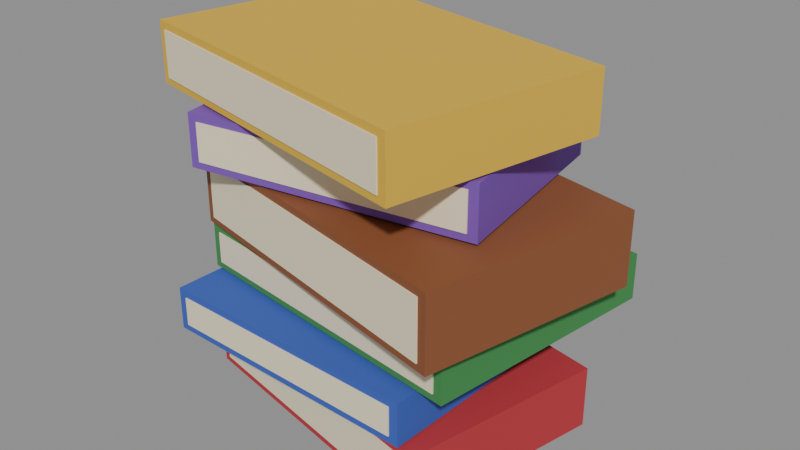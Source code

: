 # Source: book-stack.blend  (saved by Blender 5.2.44; exported with 4.5.12 LTS)
import bpy
from mathutils import Matrix  # noqa: F401  (used for matrix-valued properties, if any)

bpy.ops.wm.read_factory_settings(use_empty=True)
scene = bpy.context.scene
scene.name = 'Scene'

# ---- collections
col_book_stack = bpy.data.collections.new('Book stack'); scene.collection.children.link(col_book_stack)

# ---- materials (node trees are filled in below, after node groups)
mat_red_cloth = bpy.data.materials.new('Red cloth')
mat_red_cloth.diffuse_color = (0.4793, 0.0319, 0.04374, 1.0)
mat_red_cloth.roughness = 0.9
mat_blue_cloth = bpy.data.materials.new('Blue cloth')
mat_blue_cloth.diffuse_color = (0.04374, 0.1046, 0.4793, 1.0)
mat_blue_cloth.roughness = 0.9
mat_green_cloth = bpy.data.materials.new('Green cloth')
mat_green_cloth.diffuse_color = (0.04971, 0.2542, 0.06848, 1.0)
mat_green_cloth.roughness = 0.9
mat_leather = bpy.data.materials.new('Leather')
mat_leather.diffuse_color = (0.2542, 0.08438, 0.02956, 1.0)
mat_leather.roughness = 0.7
mat_purple_cloth = bpy.data.materials.new('Purple cloth')
mat_purple_cloth.diffuse_color = (0.1946, 0.07036, 0.4342, 1.0)
mat_purple_cloth.roughness = 0.9
mat_yellow_cloth = bpy.data.materials.new('Yellow cloth')
mat_yellow_cloth.diffuse_color = (0.7454, 0.4621, 0.04231, 1.0)
mat_yellow_cloth.roughness = 0.9
mat_paper = bpy.data.materials.new('Paper')
mat_paper.diffuse_color = (0.8632, 0.7682, 0.552, 1.0)
mat_paper.roughness = 1.0

# ---- material node trees
mat_red_cloth.use_nodes = True; mat_red_cloth.node_tree.nodes.clear()
_N = mat_red_cloth.node_tree.nodes; _L = mat_red_cloth.node_tree.links
n0 = _N.new('ShaderNodeBsdfPrincipled'); n0.name = 'Principled BSDF'; n0.location = (-200, 100)
n0.inputs[0].default_value = (0.4793, 0.0319, 0.04374, 1.0)
n0.inputs[2].default_value = 0.9
n0.inputs[10].default_value = 0.005
n1 = _N.new('ShaderNodeOutputMaterial'); n1.name = 'Material Output'; n1.location = (200, 100)
_L.new(n0.outputs[0], n1.inputs[0])
n1.is_active_output = True
mat_blue_cloth.use_nodes = True; mat_blue_cloth.node_tree.nodes.clear()
_N = mat_blue_cloth.node_tree.nodes; _L = mat_blue_cloth.node_tree.links
n0 = _N.new('ShaderNodeBsdfPrincipled'); n0.name = 'Principled BSDF'; n0.location = (-200, 100)
n0.inputs[0].default_value = (0.04374, 0.1046, 0.4793, 1.0)
n0.inputs[2].default_value = 0.9
n0.inputs[10].default_value = 0.005
n1 = _N.new('ShaderNodeOutputMaterial'); n1.name = 'Material Output'; n1.location = (200, 100)
_L.new(n0.outputs[0], n1.inputs[0])
n1.is_active_output = True
mat_green_cloth.use_nodes = True; mat_green_cloth.node_tree.nodes.clear()
_N = mat_green_cloth.node_tree.nodes; _L = mat_green_cloth.node_tree.links
n0 = _N.new('ShaderNodeBsdfPrincipled'); n0.name = 'Principled BSDF'; n0.location = (-200, 100)
n0.inputs[0].default_value = (0.04971, 0.2542, 0.06848, 1.0)
n0.inputs[2].default_value = 0.9
n0.inputs[10].default_value = 0.005
n1 = _N.new('ShaderNodeOutputMaterial'); n1.name = 'Material Output'; n1.location = (200, 100)
_L.new(n0.outputs[0], n1.inputs[0])
n1.is_active_output = True
mat_leather.use_nodes = True; mat_leather.node_tree.nodes.clear()
_N = mat_leather.node_tree.nodes; _L = mat_leather.node_tree.links
n0 = _N.new('ShaderNodeBsdfPrincipled'); n0.name = 'Principled BSDF'; n0.location = (-200, 100)
n0.inputs[0].default_value = (0.2542, 0.08438, 0.02956, 1.0)
n0.inputs[2].default_value = 0.7
n0.inputs[10].default_value = 0.005
n1 = _N.new('ShaderNodeOutputMaterial'); n1.name = 'Material Output'; n1.location = (200, 100)
_L.new(n0.outputs[0], n1.inputs[0])
n1.is_active_output = True
mat_purple_cloth.use_nodes = True; mat_purple_cloth.node_tree.nodes.clear()
_N = mat_purple_cloth.node_tree.nodes; _L = mat_purple_cloth.node_tree.links
n0 = _N.new('ShaderNodeBsdfPrincipled'); n0.name = 'Principled BSDF'; n0.location = (-200, 100)
n0.inputs[0].default_value = (0.1946, 0.07036, 0.4342, 1.0)
n0.inputs[2].default_value = 0.9
n0.inputs[10].default_value = 0.005
n1 = _N.new('ShaderNodeOutputMaterial'); n1.name = 'Material Output'; n1.location = (200, 100)
_L.new(n0.outputs[0], n1.inputs[0])
n1.is_active_output = True
mat_yellow_cloth.use_nodes = True; mat_yellow_cloth.node_tree.nodes.clear()
_N = mat_yellow_cloth.node_tree.nodes; _L = mat_yellow_cloth.node_tree.links
n0 = _N.new('ShaderNodeBsdfPrincipled'); n0.name = 'Principled BSDF'; n0.location = (-200, 100)
n0.inputs[0].default_value = (0.7454, 0.4621, 0.04231, 1.0)
n0.inputs[2].default_value = 0.9
n0.inputs[10].default_value = 0.005
n1 = _N.new('ShaderNodeOutputMaterial'); n1.name = 'Material Output'; n1.location = (200, 100)
_L.new(n0.outputs[0], n1.inputs[0])
n1.is_active_output = True
mat_paper.use_nodes = True; mat_paper.node_tree.nodes.clear()
_N = mat_paper.node_tree.nodes; _L = mat_paper.node_tree.links
n0 = _N.new('ShaderNodeBsdfPrincipled'); n0.name = 'Principled BSDF'; n0.location = (-200, 100)
n0.inputs[0].default_value = (0.8632, 0.7682, 0.552, 1.0)
n0.inputs[2].default_value = 1.0
n0.inputs[10].default_value = 0.005
n1 = _N.new('ShaderNodeOutputMaterial'); n1.name = 'Material Output'; n1.location = (200, 100)
_L.new(n0.outputs[0], n1.inputs[0])
n1.is_active_output = True

# ---- meshes
me_books = bpy.data.meshes.new('Books')
me_books.from_pydata([(-0.1362, -0.06182, 0.0), (0.1043, -0.1128, 0.0), (0.1391, 0.05107, 0.0), (-0.1015, 0.1021, 0.0), (-0.1362, -0.06182, 0.05127), (0.1043, -0.1128, 0.05127), (0.1391, 0.05107, 0.05127), (-0.1015, 0.1021, 0.05127), (-0.1291, -0.06435, 0.006), (0.09679, -0.1122, 0.006), (0.1291, 0.03991, 0.006), (-0.09683, 0.08781, 0.006), (-0.1291, -0.06435, 0.04527), (0.09679, -0.1122, 0.04527), (0.1291, 0.03991, 0.04527), (-0.09683, 0.08781, 0.04527), (-0.1325, -0.1054, 0.05327), (0.09205, -0.1127, 0.05327), (0.09806, 0.07262, 0.05327), (-0.1265, 0.07991, 0.05327), (-0.1325, -0.1054, 0.08921), (0.09205, -0.1127, 0.08921), (0.09806, 0.07262, 0.08921), (-0.1265, 0.07991, 0.08921), (-0.125, -0.1066, 0.05927), (0.08452, -0.1134, 0.05927), (0.09014, 0.05987, 0.05927), (-0.1194, 0.06667, 0.05927), (-0.125, -0.1066, 0.08321), (0.08452, -0.1134, 0.08321), (0.09014, 0.05987, 0.08321), (-0.1194, 0.06667, 0.08321), (-0.1343, -0.06472, 0.09121), (0.1173, -0.09897, 0.09121), (0.1445, 0.1005, 0.09121), (-0.1071, 0.1348, 0.09121), (-0.1343, -0.06472, 0.1293), (0.1173, -0.09897, 0.1293), (0.1445, 0.1005, 0.1293), (-0.1071, 0.1348, 0.1293), (-0.127, -0.06672, 0.09721), (0.1098, -0.09895, 0.09721), (0.1353, 0.08867, 0.09721), (-0.1015, 0.1209, 0.09721), (-0.127, -0.06672, 0.1233), (0.1098, -0.09895, 0.1233), (0.1353, 0.08867, 0.1233), (-0.1015, 0.1209, 0.1233), (-0.1353, -0.06689, 0.1313), (0.1244, -0.1254, 0.1313), (0.1639, 0.05005, 0.1313), (-0.09573, 0.1086, 0.1313), (-0.1353, -0.06689, 0.1907), (0.1244, -0.1254, 0.1907), (0.1639, 0.05005, 0.1907), (-0.09573, 0.1086, 0.1907), (-0.1282, -0.06951, 0.1373), (0.1169, -0.1247, 0.1373), (0.1538, 0.03902, 0.1373), (-0.09127, 0.09422, 0.1373), (-0.1282, -0.06951, 0.1847), (0.1169, -0.1247, 0.1847), (0.1538, 0.03902, 0.1847), (-0.09127, 0.09422, 0.1847), (-0.1144, -0.09651, 0.1927), (0.1144, -0.06088, 0.1927), (0.08886, 0.103, 0.1927), (-0.1399, 0.06741, 0.1927), (-0.1144, -0.09651, 0.2354), (0.1144, -0.06088, 0.2354), (0.08886, 0.103, 0.2354), (-0.1399, 0.06741, 0.2354), (-0.1068, -0.09634, 0.1987), (0.1071, -0.06302, 0.1987), (0.08345, 0.08904, 0.1987), (-0.1305, 0.05572, 0.1987), (-0.1068, -0.09634, 0.2294), (0.1071, -0.06302, 0.2294), (0.08345, 0.08904, 0.2294), (-0.1305, 0.05572, 0.2294), (-0.169, -0.0703, 0.2374), (0.09592, -0.1278, 0.2374), (0.1338, 0.04677, 0.2374), (-0.1312, 0.1043, 0.2374), (-0.169, -0.0703, 0.2861), (0.09592, -0.1278, 0.2861), (0.1338, 0.04677, 0.2861), (-0.1312, 0.1043, 0.2861), (-0.1619, -0.07286, 0.2434), (0.08838, -0.1272, 0.2434), (0.1237, 0.03566, 0.2434), (-0.1266, 0.08997, 0.2434), (-0.1619, -0.07286, 0.2801), (0.08838, -0.1272, 0.2801), (0.1237, 0.03566, 0.2801), (-0.1266, 0.08997, 0.2801)], [], [(0, 3, 2, 1), (4, 5, 6, 7), (0, 1, 5, 4), (1, 2, 6, 5), (2, 3, 7, 6), (3, 0, 4, 7), (8, 11, 10, 9), (12, 13, 14, 15), (8, 9, 13, 12), (9, 10, 14, 13), (10, 11, 15, 14), (11, 8, 12, 15), (16, 19, 18, 17), (20, 21, 22, 23), (16, 17, 21, 20), (17, 18, 22, 21), (18, 19, 23, 22), (19, 16, 20, 23), (24, 27, 26, 25), (28, 29, 30, 31), (24, 25, 29, 28), (25, 26, 30, 29), (26, 27, 31, 30), (27, 24, 28, 31), (32, 35, 34, 33), (36, 37, 38, 39), (32, 33, 37, 36), (33, 34, 38, 37), (34, 35, 39, 38), (35, 32, 36, 39), (40, 43, 42, 41), (44, 45, 46, 47), (40, 41, 45, 44), (41, 42, 46, 45), (42, 43, 47, 46), (43, 40, 44, 47), (48, 51, 50, 49), (52, 53, 54, 55), (48, 49, 53, 52), (49, 50, 54, 53), (50, 51, 55, 54), (51, 48, 52, 55), (56, 59, 58, 57), (60, 61, 62, 63), (56, 57, 61, 60), (57, 58, 62, 61), (58, 59, 63, 62), (59, 56, 60, 63), (64, 67, 66, 65), (68, 69, 70, 71), (64, 65, 69, 68), (65, 66, 70, 69), (66, 67, 71, 70), (67, 64, 68, 71), (72, 75, 74, 73), (76, 77, 78, 79), (72, 73, 77, 76), (73, 74, 78, 77), (74, 75, 79, 78), (75, 72, 76, 79), (80, 83, 82, 81), (84, 85, 86, 87), (80, 81, 85, 84), (81, 82, 86, 85), (82, 83, 87, 86), (83, 80, 84, 87), (88, 91, 90, 89), (92, 93, 94, 95), (88, 89, 93, 92), (89, 90, 94, 93), (90, 91, 95, 94), (91, 88, 92, 95)])
me_books.polygons.foreach_set('material_index', [0, 0, 0, 0, 0, 0, 6, 6, 6, 6, 6, 6, 1, 1, 1, 1, 1, 1, 6, 6, 6, 6, 6, 6, 2, 2, 2, 2, 2, 2, 6, 6, 6, 6, 6, 6, 3, 3, 3, 3, 3, 3, 6, 6, 6, 6, 6, 6, 4, 4, 4, 4, 4, 4, 6, 6, 6, 6, 6, 6, 5, 5, 5, 5, 5, 5, 6, 6, 6, 6, 6, 6])
me_books.materials.append(mat_red_cloth)
me_books.materials.append(mat_blue_cloth)
me_books.materials.append(mat_green_cloth)
me_books.materials.append(mat_leather)
me_books.materials.append(mat_purple_cloth)
me_books.materials.append(mat_yellow_cloth)
me_books.materials.append(mat_paper)
me_books.update()

# ---- objects
ob_books = bpy.data.objects.new('Books', me_books)

# ---- transforms, parenting, visibility, modifiers, constraints
ob_books.location = (0.0, 0.0, 0.0)

# ---- collection membership
col_book_stack.objects.link(ob_books)

# ---- scene / render settings (as saved in the file)
scene.frame_start = 1; scene.frame_end = 24; scene.frame_set(1)
scene.render.engine = 'BLENDER_EEVEE_NEXT'
scene.render.bake_bias = 0.0
scene.render.bake_samples = 0
scene.render.compositor_device = 'GPU'
scene.eevee.use_volume_custom_range = False
scene.eevee.fast_gi_thickness_near = 0.1
scene.eevee.fast_gi_thickness_far = 0.0
scene.eevee.ray_tracing_options.screen_trace_thickness = 0.1
bpy.context.view_layer.update()

# ---- added for rendering (the .blend has no active camera and no usable light): camera, sun + grey world if the file has none
cam_auto = bpy.data.cameras.new('AutoCamera')
cam_auto.lens = 50.0
cam_auto.sensor_width = 36.0
cam_auto.clip_end = 1000.0
ob_auto_camera = bpy.data.objects.new('AutoCamera', cam_auto)
scene.collection.objects.link(ob_auto_camera)
ob_auto_camera.location = (0.470734, -0.56444, 0.521685)
ob_auto_camera.rotation_euler = (1.09748, -7.21219e-08, 0.694738)
scene.camera = ob_auto_camera
light_auto_sun = bpy.data.lights.new('AutoSun', 'SUN')
light_auto_sun.energy = 3.0
light_auto_sun.angle = 0.0523599
ob_auto_sun = bpy.data.objects.new('AutoSun', light_auto_sun)
scene.collection.objects.link(ob_auto_sun)
ob_auto_sun.rotation_euler = (0.872665, 0.174533, 0.523599)
if scene.world is None:
    world_auto = bpy.data.worlds.new('AutoWorld')
    world_auto.color = (0.3, 0.3, 0.3)
    scene.world = world_auto
bpy.context.view_layer.update()
